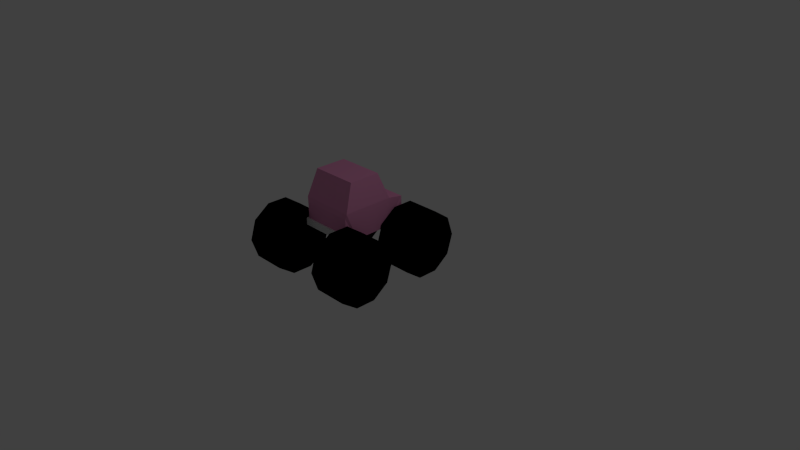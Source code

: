 # Source: CarMonsterTruck.blend  (saved by Blender 2.72.0; exported with 4.5.12 LTS)
import bpy
from mathutils import Matrix  # noqa: F401  (used for matrix-valued properties, if any)

bpy.ops.wm.read_factory_settings(use_empty=True)
scene = bpy.context.scene
scene.name = 'Scene'

# ---- collections
col_collection_1 = bpy.data.collections.new('Collection 1'); scene.collection.children.link(col_collection_1)

# ---- materials (node trees are filled in below, after node groups)
mat_monstertruck = bpy.data.materials.new('MonsterTruck')
mat_monstertruck.alpha_threshold = 0.0
mat_monstertruck.use_transparent_shadow = False
mat_monstertruck.diffuse_color = (0.8, 0.2974, 0.5306, 1.0)
mat_monstertruck.roughness = 0.5
mat_bumper = bpy.data.materials.new('Bumper')
mat_bumper.alpha_threshold = 0.0
mat_bumper.use_transparent_shadow = False
mat_bumper.roughness = 0.5
mat_wheel = bpy.data.materials.new('Wheel')
mat_wheel.alpha_threshold = 0.0
mat_wheel.use_transparent_shadow = False
mat_wheel.diffuse_color = (0.0, 0.0, 0.0, 1.0)
mat_wheel.roughness = 0.5
mat_headlights = bpy.data.materials.new('HeadLights')
mat_headlights.alpha_threshold = 0.0
mat_headlights.use_transparent_shadow = False
mat_headlights.diffuse_color = (1.0, 1.0, 1.0, 1.0)
mat_headlights.roughness = 0.5

# ---- material node trees

# ---- world
world_world = bpy.data.worlds.new('World'); scene.world = world_world
world_world.color = (0.05088, 0.05088, 0.05088)
world_world.use_sun_shadow = False
world_world.sun_shadow_jitter_overblur = 0.0
world_world.cycles.sampling_method = 'MANUAL'
world_world.cycles.sample_map_resolution = 256

# ---- cameras
cam_camera = bpy.data.cameras.new('Camera')
cam_camera.clip_end = 100.0
cam_camera.lens = 35.0
cam_camera.sensor_width = 32.0
cam_camera.sensor_height = 18.0
cam_camera.ortho_scale = 7.314
cam_camera.dof.focus_distance = 0.0
cam_camera.dof.aperture_fstop = 128.0

# ---- lights
light_lamp = bpy.data.lights.new('Lamp', 'POINT')
light_lamp.transmission_factor = 0.0
light_lamp.cutoff_distance = 30.0
light_lamp.energy = 100.0
light_lamp.shadow_buffer_clip_start = 1.001
light_lamp.shadow_soft_size = 0.1
light_lamp.shadow_maximum_resolution = 0.006
light_lamp.use_absolute_resolution = True
light_lamp.cycles.use_multiple_importance_sampling = False

# ---- meshes
me_cube_002 = bpy.data.meshes.new('Cube.002')
me_cube_002.from_pydata([(0.21, 0.7736, 0.7305), (0.21, 0.7736, 0.6937), (0.1543, 0.8113, 0.7305), (0.1543, 0.8113, 0.6937), (0.174, 0.7556, 0.7305), (0.174, 0.7556, 0.6937), (0.1543, 0.6999, 0.7305), (0.1543, 0.6999, 0.6937), (0.21, 0.7376, 0.7305), (0.21, 0.7376, 0.6937), (0.2657, 0.6999, 0.7305), (0.2657, 0.6999, 0.6937), (0.246, 0.7556, 0.7305), (0.246, 0.7556, 0.6937), (0.2657, 0.8113, 0.7305), (0.2657, 0.8113, 0.6937), (-0.3196, 0.5576, 0.6983), (-0.3477, 0.5576, -0.228), (-0.3196, 0.866, 0.6983), (-0.3477, 0.8618, -0.228), (0.3477, 0.5576, -0.228), (0.3196, 0.5576, 0.6983), (0.3477, 0.8618, -0.228), (0.3196, 0.866, 0.6983), (-0.3648, 0.9296, 0.456), (-0.3648, 0.9296, -0.2172), (-0.312, 1.278, 0.3249), (-0.312, 1.278, -0.09), (0.3648, 0.9296, -0.2172), (0.3648, 0.9296, 0.456), (0.312, 1.278, -0.09), (0.312, 1.278, 0.3249), (-0.3648, 0.5576, -0.09836), (-0.3648, 0.5576, 0.552), (-0.3648, 0.5576, 0.1025), (-0.3648, 0.5576, 0.357), (-0.3648, 0.5576, -0.0684), (-0.3648, 0.5576, 0.0684), (-0.3648, 0.5576, 0.5244), (-0.3648, 0.5575, 0.3874), (0.24, 0.5576, 0.552), (0.3648, 0.5576, 0.552), (0.3648, 0.5576, 0.3543), (0.3648, 0.5576, 0.1025), (0.3648, 0.5576, -0.09836), (0.3648, 0.5576, 0.5244), (0.3648, 0.5576, 0.3876), (0.3648, 0.5576, 0.06723), (0.3648, 0.5576, -0.0684), (-0.3788, 0.3815, 0.06749), (-0.8212, 0.3815, 0.06748), (-0.3788, 0.1303, -0.01416), (-0.8212, 0.1303, -0.01416), (-0.3788, -0.02504, -0.2279), (-0.8212, -0.02503, -0.2279), (-0.3788, -0.02503, -0.4921), (-0.8212, -0.02503, -0.4921), (-0.3788, 0.1303, -0.7058), (-0.8212, 0.1303, -0.7059), (-0.3788, 0.3815, -0.7875), (-0.8212, 0.3815, -0.7875), (-0.3788, 0.6328, -0.7058), (-0.8212, 0.6328, -0.7058), (-0.3788, 0.7881, -0.4921), (-0.8212, 0.7881, -0.4921), (-0.3788, 0.7881, -0.2279), (-0.8212, 0.7881, -0.2279), (-0.3788, 0.6328, -0.01415), (-0.8212, 0.6328, -0.01415), (-0.3788, 0.3815, 1.087), (-0.8212, 0.3815, 1.087), (-0.3788, 0.1302, 1.006), (-0.8212, 0.1302, 1.006), (-0.3788, -0.02509, 0.7921), (-0.8212, -0.02508, 0.7921), (-0.3788, -0.02508, 0.5279), (-0.8212, -0.02508, 0.5279), (-0.3788, 0.1302, 0.3141), (-0.8212, 0.1302, 0.3141), (-0.3788, 0.3815, 0.2325), (-0.8212, 0.3815, 0.2325), (-0.3788, 0.6328, 0.3142), (-0.8212, 0.6328, 0.3142), (-0.3788, 0.788, 0.5279), (-0.8212, 0.7881, 0.5279), (-0.3788, 0.788, 0.7921), (-0.8212, 0.788, 0.7921), (-0.3788, 0.6327, 1.006), (-0.8212, 0.6327, 1.006), (0.8212, 0.366, 0.06749), (0.3787, 0.366, 0.06748), (0.8212, 0.1147, -0.01416), (0.3787, 0.1147, -0.01416), (0.8212, -0.04058, -0.2279), (0.3787, -0.04058, -0.2279), (0.8212, -0.04058, -0.4921), (0.3788, -0.04058, -0.4921), (0.8212, 0.1147, -0.7059), (0.3788, 0.1147, -0.7059), (0.8212, 0.366, -0.7875), (0.3788, 0.366, -0.7875), (0.8212, 0.6173, -0.7058), (0.3788, 0.6173, -0.7058), (0.8212, 0.7726, -0.4921), (0.3788, 0.7726, -0.4921), (0.8212, 0.7725, -0.2279), (0.3787, 0.7725, -0.2279), (0.8212, 0.6172, -0.01415), (0.3787, 0.6172, -0.01415), (0.8212, 0.3815, 1.087), (0.3788, 0.3815, 1.087), (0.8212, 0.1302, 1.006), (0.3788, 0.1302, 1.006), (0.8212, -0.02509, 0.7921), (0.3788, -0.02509, 0.7921), (0.8213, -0.02508, 0.5279), (0.3788, -0.02508, 0.5279), (0.8213, 0.1302, 0.3141), (0.3788, 0.1302, 0.3141), (0.8213, 0.3815, 0.2325), (0.3788, 0.3815, 0.2325), (0.8213, 0.6328, 0.3142), (0.3788, 0.6328, 0.3142), (0.8213, 0.788, 0.5279), (0.3788, 0.788, 0.5279), (0.8212, 0.788, 0.7921), (0.3788, 0.788, 0.7921), (0.8212, 0.6327, 1.006), (0.3788, 0.6327, 1.006), (0.24, 0.5576, 0.06738), (0.24, 0.5576, -0.0684), (0.24, 0.5576, -0.09836), (0.24, 0.5576, 0.1025), (-0.24, 0.5576, -0.09836), (-0.24, 0.5576, -0.0684), (-0.24, 0.5576, 0.06815), (-0.24, 0.5576, 0.1025), (0.24, 0.5576, 0.3552), (0.24, 0.5576, 0.3876), (0.24, 0.5576, 0.5244), (-0.24, 0.5575, 0.3874), (-0.24, 0.5576, 0.552), (-0.24, 0.5576, 0.356), (-0.24, 0.5576, 0.5244), (-0.3196, 0.6488, 0.6983), (0.3196, 0.6488, 0.6983), (-0.3378, 0.5571, 0.7224), (0.3378, 0.5571, 0.7224), (-0.3879, 0.5581, 0.5585), (-0.3879, 0.6498, 0.5309), (0.3879, 0.5581, 0.5585), (0.3879, 0.6498, 0.5309), (-0.3378, 0.6496, 0.7224), (0.3378, 0.6496, 0.7224), (0.3477, 0.6488, -0.228), (-0.3477, 0.6488, -0.228), (-0.3696, 0.5574, -0.2518), (0.3696, 0.5574, -0.2518), (-0.3888, 0.5579, -0.1012), (-0.3888, 0.6493, -0.07124), (0.3888, 0.5579, -0.1012), (0.3888, 0.6493, -0.07123), (0.3692, 0.6493, -0.2522), (-0.3692, 0.6493, -0.2522), (-0.21, 0.7736, 0.7305), (-0.21, 0.7736, 0.6937), (-0.2657, 0.8113, 0.7305), (-0.2657, 0.8113, 0.6937), (-0.246, 0.7556, 0.7305), (-0.246, 0.7556, 0.6937), (-0.2657, 0.6999, 0.7305), (-0.2657, 0.6999, 0.6937), (-0.21, 0.7376, 0.7305), (-0.21, 0.7376, 0.6937), (-0.1543, 0.6999, 0.7305), (-0.1543, 0.6999, 0.6937), (-0.174, 0.7556, 0.7305), (-0.174, 0.7556, 0.6937), (-0.1543, 0.8113, 0.7305), (-0.1543, 0.8113, 0.6937)], [], [(0, 1, 3, 2), (2, 3, 5, 4), (4, 5, 7, 6), (6, 7, 9, 8), (8, 9, 11, 10), (10, 11, 13, 12), (14, 15, 1, 0), (12, 13, 15, 14), (0, 2, 4, 6, 8, 10, 12, 14), (24, 25, 36, 37, 34, 35, 39), (19, 22, 154, 155), (22, 19, 25, 28), (144, 38, 149, 152), (26, 27, 25, 24), (30, 31, 29, 28), (26, 31, 30, 27), (24, 29, 31, 26), (27, 30, 28, 25), (45, 145, 153, 151), (19, 155, 36, 25), (34, 136, 132, 43, 42, 137, 142, 35), (138, 46, 45, 139), (145, 144, 152, 153), (154, 48, 161, 162), (137, 42, 46, 138), (40, 139, 45, 41), (49, 50, 52, 51), (51, 52, 54, 53), (53, 54, 56, 55), (55, 56, 58, 57), (57, 58, 60, 59), (59, 60, 62, 61), (61, 62, 64, 63), (63, 64, 66, 65), (52, 50, 68, 66, 64, 62, 60, 58, 56, 54), (67, 68, 50, 49), (65, 66, 68, 67), (69, 70, 72, 71), (71, 72, 74, 73), (73, 74, 76, 75), (75, 76, 78, 77), (77, 78, 80, 79), (79, 80, 82, 81), (81, 82, 84, 83), (83, 84, 86, 85), (72, 70, 88, 86, 84, 82, 80, 78, 76, 74), (87, 88, 70, 69), (85, 86, 88, 87), (89, 90, 92, 91), (91, 92, 94, 93), (93, 94, 96, 95), (95, 96, 98, 97), (97, 98, 100, 99), (99, 100, 102, 101), (101, 102, 104, 103), (103, 104, 106, 105), (107, 108, 90, 89), (105, 106, 108, 107), (89, 91, 93, 95, 97, 99, 101, 103, 105, 107), (109, 110, 112, 111), (111, 112, 114, 113), (113, 114, 116, 115), (115, 116, 118, 117), (117, 118, 120, 119), (119, 120, 122, 121), (121, 122, 124, 123), (123, 124, 126, 125), (127, 128, 110, 109), (125, 126, 128, 127), (109, 111, 113, 115, 117, 119, 121, 123, 125, 127), (23, 29, 24, 18), (49, 51, 53, 55, 57, 59, 61, 63, 65, 67), (69, 71, 73, 75, 77, 79, 81, 83, 85, 87), (112, 110, 128, 126, 124, 122, 120, 118, 116, 114), (92, 90, 108, 106, 104, 102, 100, 98, 96, 94), (28, 29, 46, 42, 43, 47, 48), (32, 133, 134, 36), (36, 134, 135, 37), (34, 37, 135, 136), (44, 131, 133, 32, 17, 20), (33, 141, 40, 41, 21, 16), (132, 129, 47, 43), (131, 44, 48, 130), (130, 48, 47, 129), (131, 132, 136, 133), (39, 140, 143, 38), (35, 142, 140, 39), (33, 38, 143, 141), (40, 141, 142, 137), (143, 140, 142, 141), (138, 139, 40, 137), (131, 130, 129, 132), (136, 135, 134, 133), (38, 144, 18), (45, 23, 145), (144, 145, 23, 18), (39, 38, 18, 24), (29, 23, 45, 46), (146, 147, 153, 152), (146, 152, 149, 148), (153, 147, 150, 151), (41, 45, 151, 150), (21, 41, 150, 147), (38, 33, 148, 149), (16, 21, 147, 146), (33, 16, 146, 148), (22, 28, 48, 154), (36, 155, 163, 159), (155, 154, 162, 163), (162, 161, 160, 157), (163, 156, 158, 159), (163, 162, 157, 156), (48, 44, 160, 161), (32, 36, 159, 158), (17, 32, 158, 156), (20, 17, 156, 157), (44, 20, 157, 160), (164, 165, 167, 166), (166, 167, 169, 168), (168, 169, 171, 170), (170, 171, 173, 172), (172, 173, 175, 174), (174, 175, 177, 176), (178, 179, 165, 164), (176, 177, 179, 178), (164, 166, 168, 170, 172, 174, 176, 178)])
me_cube_002.polygons.foreach_set('material_index', [3, 3, 3, 3, 3, 3, 3, 3, 3, 0, 0, 0, 1, 0, 0, 0, 0, 0, 1, 0, 2, 2, 1, 1, 2, 2, 2, 2, 2, 2, 2, 2, 2, 2, 2, 2, 2, 2, 2, 2, 2, 2, 2, 2, 2, 2, 2, 2, 2, 2, 2, 2, 2, 2, 2, 2, 2, 2, 2, 2, 2, 2, 2, 2, 2, 2, 2, 2, 2, 2, 0, 2, 2, 2, 2, 0, 2, 2, 2, 2, 2, 2, 2, 2, 2, 2, 2, 2, 2, 0, 0, 0, 0, 0, 0, 0, 0, 0, 1, 1, 1, 1, 1, 1, 1, 1, 0, 1, 1, 1, 1, 1, 1, 1, 1, 1, 1, 3, 3, 3, 3, 3, 3, 3, 3, 3])
me_cube_002.materials.append(mat_monstertruck)
me_cube_002.materials.append(mat_bumper)
me_cube_002.materials.append(mat_wheel)
me_cube_002.materials.append(mat_headlights)
me_cube_002.use_remesh_preserve_volume = False
me_cube_002.use_remesh_preserve_attributes = False
me_cube_002.use_mirror_vertex_groups = False
me_cube_002.update()

# ---- objects
ob_lamp = bpy.data.objects.new('Lamp', light_lamp)
ob_camera = bpy.data.objects.new('Camera', cam_camera)
ob_sudan = bpy.data.objects.new('Sudan', me_cube_002)

# ---- transforms, parenting, visibility, modifiers, constraints
ob_lamp.location = (4.076, 1.005, 5.904)
ob_lamp.rotation_euler = (0.6503, 0.05522, 1.866)
ob_lamp.lock_rotations_4d = False
ob_lamp.empty_display_type = 'ARROWS'
ob_lamp.color = (0.0, 0.0, 0.0, 0.0)
ob_lamp.lineart.crease_threshold = 0.0
ob_camera.location = (7.481, -6.508, 5.344)
ob_camera.rotation_euler = (1.109, 0.01082, 0.8149)
ob_camera.lock_rotations_4d = False
ob_camera.empty_display_type = 'ARROWS'
ob_camera.color = (0.0, 0.0, 0.0, 0.0)
ob_camera.display_type = 'WIRE'
ob_camera.lineart.crease_threshold = 0.0
ob_sudan.location = (1.812e-13, -0.5, 0.0)
ob_sudan.rotation_euler = (1.571, -0.0, -3.142)
ob_sudan.lineart.crease_threshold = 0.0

# ---- collection membership
col_collection_1.objects.link(ob_lamp)
col_collection_1.objects.link(ob_camera)
col_collection_1.objects.link(ob_sudan)

# ---- scene / render settings (as saved in the file)
scene.camera = ob_camera
scene.frame_start = 1; scene.frame_end = 250; scene.frame_set(3)
scene.render.engine = 'BLENDER_EEVEE_NEXT'
scene.render.resolution_percentage = 50
scene.render.dither_intensity = 0.0
scene.cycles.use_denoising = False
scene.cycles.samples = 10
scene.cycles.sampling_pattern = 'TABULATED_SOBOL'
scene.cycles.light_sampling_threshold = 0.0
scene.cycles.use_adaptive_sampling = False
scene.cycles.use_light_tree = False
scene.cycles.blur_glossy = 0.0
scene.cycles.pixel_filter_type = 'GAUSSIAN'
scene.cycles.sample_clamp_indirect = 0.0
scene.view_settings.view_transform = 'Standard'
bpy.context.view_layer.update()
